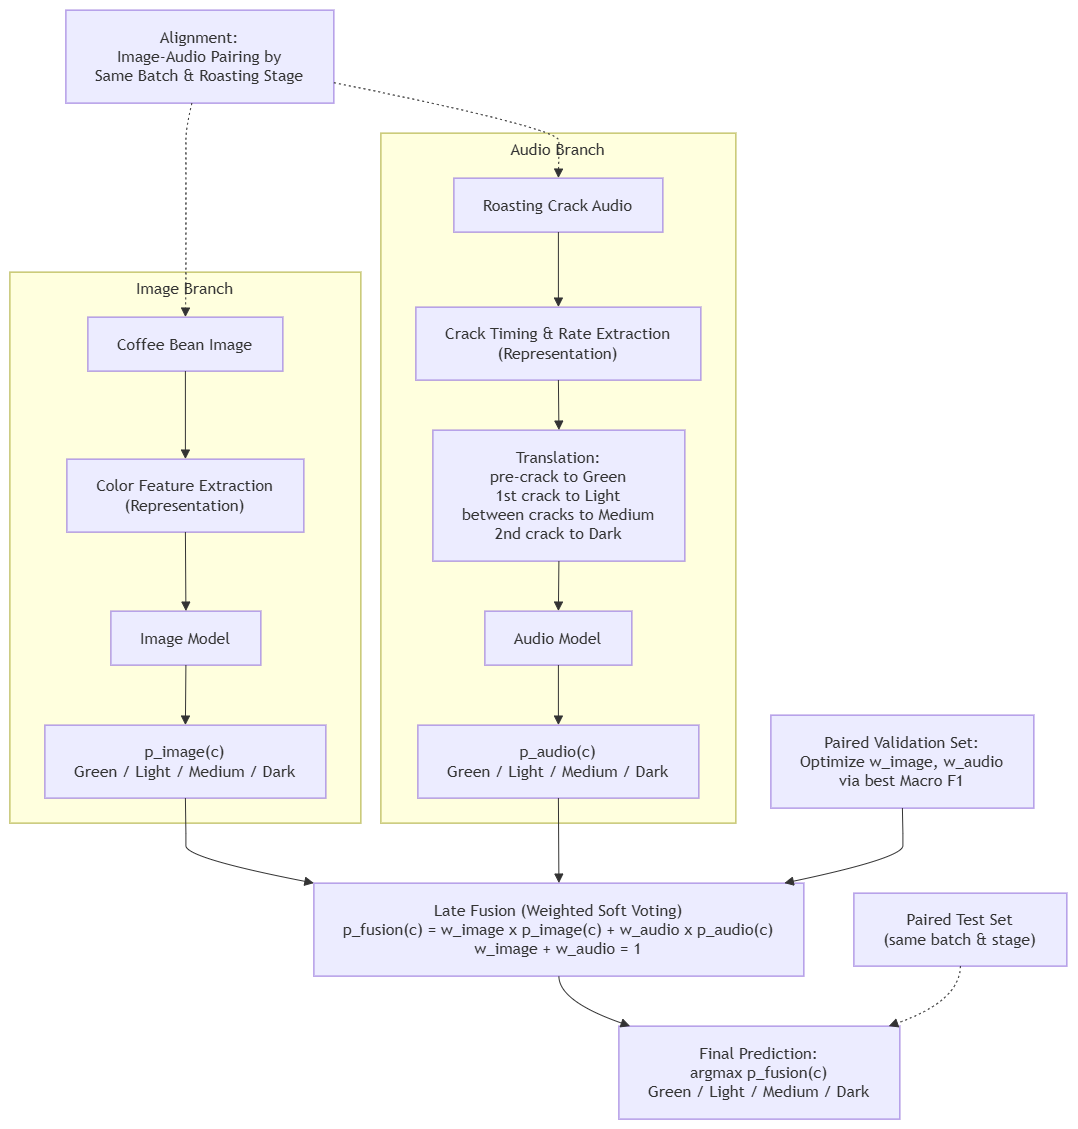

The diagram above was exported from draw.io. Its source (the exported page's mxGraphModel, read from the mxfile embedded in the PNG):
<mxGraphModel dx="2002" dy="1273" grid="1" gridSize="10" guides="1" tooltips="1" connect="1" arrows="1" fold="1" page="1" pageScale="1" pageWidth="827" pageHeight="1169" math="0" shadow="0">
  <root>
    <mxCell id="0" />
    <mxCell id="1" parent="0" />
    <UserObject label="" mermaidData="{&#10;  &quot;data&quot;: &quot;flowchart TB\n    subgraph IB[\&quot;Image Branch\&quot;]\n        IMG[\&quot;Coffee Bean Image\&quot;] --&gt; IMGFEAT[\&quot;Color Feature Extraction&lt;br/&gt;(Representation)\&quot;]\n        IMGFEAT --&gt; IMGMODEL[\&quot;Image Model\&quot;]\n        IMGMODEL --&gt; PIMG[\&quot;p_image(c)&lt;br/&gt;Green / Light / Medium / Dark\&quot;]\n    end\n\n    subgraph AB[\&quot;Audio Branch\&quot;]\n        AUD[\&quot;Roasting Crack Audio\&quot;] --&gt; AUDFEAT[\&quot;Crack Timing &amp; Rate Extraction&lt;br/&gt;(Representation)\&quot;]\n        AUDFEAT --&gt; TRANS[\&quot;Translation:&lt;br/&gt;pre-crack to Green&lt;br/&gt;1st crack to Light&lt;br/&gt;between cracks to Medium&lt;br/&gt;2nd crack to Dark\&quot;]\n        TRANS --&gt; AUDMODEL[\&quot;Audio Model\&quot;]\n        AUDMODEL --&gt; PAUD[\&quot;p_audio(c)&lt;br/&gt;Green / Light / Medium / Dark\&quot;]\n    end\n\n    ALIGN[\&quot;Alignment:&lt;br/&gt;Image-Audio Pairing by&lt;br/&gt;Same Batch &amp; Roasting Stage\&quot;]\n    ALIGN -.-&gt; IMG\n    ALIGN -.-&gt; AUD\n\n    VAL[\&quot;Paired Validation Set:&lt;br/&gt;Optimize w_image, w_audio&lt;br/&gt;via best Macro F1\&quot;]\n\n    PIMG --&gt; FUSION[\&quot;Late Fusion (Weighted Soft Voting)&lt;br/&gt;p_fusion(c) = w_image x p_image(c) + w_audio x p_audio(c)&lt;br/&gt;w_image + w_audio = 1\&quot;]\n    PAUD --&gt; FUSION\n    VAL --&gt; FUSION\n\n    FUSION --&gt; OUT[\&quot;Final Prediction:&lt;br/&gt;argmax p_fusion(c)&lt;br/&gt;Green / Light / Medium / Dark\&quot;]\n\n    TEST[\&quot;Paired Test Set&lt;br/&gt;(same batch &amp; stage)\&quot;] -.-&gt; OUT&quot;,&#10;  &quot;config&quot;: null&#10;}" id="2">
      <mxCell connectable="0" parent="1" style="group;transparentBounds=1;editIcon=1;lockedGroup=0;groupPadding=10;" vertex="1">
        <mxGeometry as="geometry" />
      </mxCell>
    </UserObject>
    <UserObject label="Image Branch" mermaidId="n:IB" mermaidBaseStyle="html=1;whiteSpace=wrap;strokeWidth=1;verticalAlign=top;fillColor=light-dark(#ffffde,#1f2020);strokeColor=light-dark(#aaaa33,#cccccc);fontColor=light-dark(#333333,#cccccc);fontFamily=Trebuchet MS,Verdana,Arial,sans-serif;fontSize=16;" mermaidBaseValue="Image Branch" id="3">
      <mxCell parent="2" style="html=1;whiteSpace=wrap;strokeWidth=1;verticalAlign=top;fillColor=light-dark(#ffffde,#1f2020);strokeColor=light-dark(#aaaa33,#cccccc);fontColor=light-dark(#333333,#cccccc);fontFamily=Trebuchet MS,Verdana,Arial,sans-serif;fontSize=16;" vertex="1">
        <mxGeometry height="551" width="351" x="30" y="912" as="geometry" />
      </mxCell>
    </UserObject>
    <UserObject label="Coffee Bean Image" mermaidId="n:IMG" mermaidBaseStyle="html=1;whiteSpace=wrap;strokeWidth=1;fillColor=light-dark(#ECECFF,#1f2020);strokeColor=light-dark(#9370DB,#cccccc);fontColor=light-dark(#333333,#cccccc);fontFamily=Trebuchet MS,Verdana,Arial,sans-serif;fontSize=16;" mermaidBaseValue="Coffee Bean Image" id="4">
      <mxCell parent="3" style="html=1;whiteSpace=wrap;strokeWidth=1;fillColor=light-dark(#ECECFF,#1f2020);strokeColor=light-dark(#9370DB,#cccccc);fontColor=light-dark(#333333,#cccccc);fontFamily=Trebuchet MS,Verdana,Arial,sans-serif;fontSize=16;" vertex="1">
        <mxGeometry height="54" width="195" x="78" y="45" as="geometry" />
      </mxCell>
    </UserObject>
    <UserObject label="Color Feature Extraction&#10;(Representation)" mermaidId="n:IMGFEAT" mermaidBaseStyle="html=1;whiteSpace=wrap;strokeWidth=1;fillColor=light-dark(#ECECFF,#1f2020);strokeColor=light-dark(#9370DB,#cccccc);fontColor=light-dark(#333333,#cccccc);fontFamily=Trebuchet MS,Verdana,Arial,sans-serif;fontSize=16;" mermaidBaseValue="Color Feature Extraction&#10;(Representation)" id="5">
      <mxCell parent="3" style="html=1;whiteSpace=wrap;strokeWidth=1;fillColor=light-dark(#ECECFF,#1f2020);strokeColor=light-dark(#9370DB,#cccccc);fontColor=light-dark(#333333,#cccccc);fontFamily=Trebuchet MS,Verdana,Arial,sans-serif;fontSize=16;" vertex="1">
        <mxGeometry height="73" width="237" x="57" y="187" as="geometry" />
      </mxCell>
    </UserObject>
    <UserObject label="Image Model" mermaidId="n:IMGMODEL" mermaidBaseStyle="html=1;whiteSpace=wrap;strokeWidth=1;fillColor=light-dark(#ECECFF,#1f2020);strokeColor=light-dark(#9370DB,#cccccc);fontColor=light-dark(#333333,#cccccc);fontFamily=Trebuchet MS,Verdana,Arial,sans-serif;fontSize=16;" mermaidBaseValue="Image Model" id="6">
      <mxCell parent="3" style="html=1;whiteSpace=wrap;strokeWidth=1;fillColor=light-dark(#ECECFF,#1f2020);strokeColor=light-dark(#9370DB,#cccccc);fontColor=light-dark(#333333,#cccccc);fontFamily=Trebuchet MS,Verdana,Arial,sans-serif;fontSize=16;" vertex="1">
        <mxGeometry height="54" width="150" x="101" y="339" as="geometry" />
      </mxCell>
    </UserObject>
    <UserObject label="p_image(c)&#10;Green / Light / Medium / Dark" mermaidId="n:PIMG" mermaidBaseStyle="html=1;whiteSpace=wrap;strokeWidth=1;fillColor=light-dark(#ECECFF,#1f2020);strokeColor=light-dark(#9370DB,#cccccc);fontColor=light-dark(#333333,#cccccc);fontFamily=Trebuchet MS,Verdana,Arial,sans-serif;fontSize=16;" mermaidBaseValue="p_image(c)&#10;Green / Light / Medium / Dark" id="7">
      <mxCell parent="3" style="html=1;whiteSpace=wrap;strokeWidth=1;fillColor=light-dark(#ECECFF,#1f2020);strokeColor=light-dark(#9370DB,#cccccc);fontColor=light-dark(#333333,#cccccc);fontFamily=Trebuchet MS,Verdana,Arial,sans-serif;fontSize=16;" vertex="1">
        <mxGeometry height="73" width="281" x="35" y="453" as="geometry" />
      </mxCell>
    </UserObject>
    <UserObject label="" mermaidId="e:IMG-&gt;IMGFEAT#0" mermaidBaseStyle="curved=1;startArrow=none;endArrow=block;endSize=7;strokeColor=light-dark(#333333,#cccccc);exitX=0.5;exitY=1;entryX=0.5;entryY=0;" mermaidBaseValue="" id="8">
      <mxCell edge="1" parent="3" source="4" style="curved=1;startArrow=none;endArrow=block;endSize=7;strokeColor=light-dark(#333333,#cccccc);exitX=0.5;exitY=1;entryX=0.5;entryY=0;rounded=0;" target="5">
        <mxGeometry relative="1" as="geometry">
          <Array as="points" />
        </mxGeometry>
      </mxCell>
    </UserObject>
    <UserObject label="" mermaidId="e:IMGFEAT-&gt;IMGMODEL#0" mermaidBaseStyle="curved=1;startArrow=none;endArrow=block;endSize=7;strokeColor=light-dark(#333333,#cccccc);exitX=0.5;exitY=1;entryX=0.5;entryY=0;" mermaidBaseValue="" id="9">
      <mxCell edge="1" parent="3" source="5" style="curved=1;startArrow=none;endArrow=block;endSize=7;strokeColor=light-dark(#333333,#cccccc);exitX=0.5;exitY=1;entryX=0.5;entryY=0;rounded=0;" target="6">
        <mxGeometry relative="1" as="geometry">
          <Array as="points" />
        </mxGeometry>
      </mxCell>
    </UserObject>
    <UserObject label="" mermaidId="e:IMGMODEL-&gt;PIMG#0" mermaidBaseStyle="curved=1;startArrow=none;endArrow=block;endSize=7;strokeColor=light-dark(#333333,#cccccc);exitX=0.5;exitY=1;entryX=0.5;entryY=0;" mermaidBaseValue="" id="10">
      <mxCell edge="1" parent="3" source="6" style="curved=1;startArrow=none;endArrow=block;endSize=7;strokeColor=light-dark(#333333,#cccccc);exitX=0.5;exitY=1;entryX=0.5;entryY=0;rounded=0;" target="7">
        <mxGeometry relative="1" as="geometry">
          <Array as="points" />
        </mxGeometry>
      </mxCell>
    </UserObject>
    <UserObject label="Audio Branch" mermaidId="n:AB" mermaidBaseStyle="html=1;whiteSpace=wrap;strokeWidth=1;verticalAlign=top;fillColor=light-dark(#ffffde,#1f2020);strokeColor=light-dark(#aaaa33,#cccccc);fontColor=light-dark(#333333,#cccccc);fontFamily=Trebuchet MS,Verdana,Arial,sans-serif;fontSize=16;" mermaidBaseValue="Audio Branch" id="11">
      <mxCell parent="2" style="html=1;whiteSpace=wrap;strokeWidth=1;verticalAlign=top;fillColor=light-dark(#ffffde,#1f2020);strokeColor=light-dark(#aaaa33,#cccccc);fontColor=light-dark(#333333,#cccccc);fontFamily=Trebuchet MS,Verdana,Arial,sans-serif;fontSize=16;" vertex="1">
        <mxGeometry height="690" width="355" x="401" y="773" as="geometry" />
      </mxCell>
    </UserObject>
    <UserObject label="Roasting Crack Audio" mermaidId="n:AUD" mermaidBaseStyle="html=1;whiteSpace=wrap;strokeWidth=1;fillColor=light-dark(#ECECFF,#1f2020);strokeColor=light-dark(#9370DB,#cccccc);fontColor=light-dark(#333333,#cccccc);fontFamily=Trebuchet MS,Verdana,Arial,sans-serif;fontSize=16;" mermaidBaseValue="Roasting Crack Audio" id="12">
      <mxCell parent="11" style="html=1;whiteSpace=wrap;strokeWidth=1;fillColor=light-dark(#ECECFF,#1f2020);strokeColor=light-dark(#9370DB,#cccccc);fontColor=light-dark(#333333,#cccccc);fontFamily=Trebuchet MS,Verdana,Arial,sans-serif;fontSize=16;" vertex="1">
        <mxGeometry height="54" width="209" x="73" y="45" as="geometry" />
      </mxCell>
    </UserObject>
    <UserObject label="Crack Timing &amp; Rate Extraction&#10;(Representation)" mermaidId="n:AUDFEAT" mermaidBaseStyle="html=1;whiteSpace=wrap;strokeWidth=1;fillColor=light-dark(#ECECFF,#1f2020);strokeColor=light-dark(#9370DB,#cccccc);fontColor=light-dark(#333333,#cccccc);fontFamily=Trebuchet MS,Verdana,Arial,sans-serif;fontSize=16;" mermaidBaseValue="Crack Timing &amp; Rate Extraction&#10;(Representation)" id="13">
      <mxCell parent="11" style="html=1;whiteSpace=wrap;strokeWidth=1;fillColor=light-dark(#ECECFF,#1f2020);strokeColor=light-dark(#9370DB,#cccccc);fontColor=light-dark(#333333,#cccccc);fontFamily=Trebuchet MS,Verdana,Arial,sans-serif;fontSize=16;" vertex="1">
        <mxGeometry height="73" width="285" x="35" y="174" as="geometry" />
      </mxCell>
    </UserObject>
    <UserObject label="Translation:&#10;pre-crack to Green&#10;1st crack to Light&#10;between cracks to Medium&#10;2nd crack to Dark" mermaidId="n:TRANS" mermaidBaseStyle="html=1;whiteSpace=wrap;strokeWidth=1;fillColor=light-dark(#ECECFF,#1f2020);strokeColor=light-dark(#9370DB,#cccccc);fontColor=light-dark(#333333,#cccccc);fontFamily=Trebuchet MS,Verdana,Arial,sans-serif;fontSize=16;" mermaidBaseValue="Translation:&#10;pre-crack to Green&#10;1st crack to Light&#10;between cracks to Medium&#10;2nd crack to Dark" id="14">
      <mxCell parent="11" style="html=1;whiteSpace=wrap;strokeWidth=1;fillColor=light-dark(#ECECFF,#1f2020);strokeColor=light-dark(#9370DB,#cccccc);fontColor=light-dark(#333333,#cccccc);fontFamily=Trebuchet MS,Verdana,Arial,sans-serif;fontSize=16;" vertex="1">
        <mxGeometry height="131" width="252" x="52" y="297" as="geometry" />
      </mxCell>
    </UserObject>
    <UserObject label="Audio Model" mermaidId="n:AUDMODEL" mermaidBaseStyle="html=1;whiteSpace=wrap;strokeWidth=1;fillColor=light-dark(#ECECFF,#1f2020);strokeColor=light-dark(#9370DB,#cccccc);fontColor=light-dark(#333333,#cccccc);fontFamily=Trebuchet MS,Verdana,Arial,sans-serif;fontSize=16;" mermaidBaseValue="Audio Model" id="15">
      <mxCell parent="11" style="html=1;whiteSpace=wrap;strokeWidth=1;fillColor=light-dark(#ECECFF,#1f2020);strokeColor=light-dark(#9370DB,#cccccc);fontColor=light-dark(#333333,#cccccc);fontFamily=Trebuchet MS,Verdana,Arial,sans-serif;fontSize=16;" vertex="1">
        <mxGeometry height="54" width="147" x="104" y="478" as="geometry" />
      </mxCell>
    </UserObject>
    <UserObject label="p_audio(c)&#10;Green / Light / Medium / Dark" mermaidId="n:PAUD" mermaidBaseStyle="html=1;whiteSpace=wrap;strokeWidth=1;fillColor=light-dark(#ECECFF,#1f2020);strokeColor=light-dark(#9370DB,#cccccc);fontColor=light-dark(#333333,#cccccc);fontFamily=Trebuchet MS,Verdana,Arial,sans-serif;fontSize=16;" mermaidBaseValue="p_audio(c)&#10;Green / Light / Medium / Dark" id="16">
      <mxCell parent="11" style="html=1;whiteSpace=wrap;strokeWidth=1;fillColor=light-dark(#ECECFF,#1f2020);strokeColor=light-dark(#9370DB,#cccccc);fontColor=light-dark(#333333,#cccccc);fontFamily=Trebuchet MS,Verdana,Arial,sans-serif;fontSize=16;" vertex="1">
        <mxGeometry height="73" width="281" x="37" y="592" as="geometry" />
      </mxCell>
    </UserObject>
    <UserObject label="" mermaidId="e:AUD-&gt;AUDFEAT#0" mermaidBaseStyle="curved=1;startArrow=none;endArrow=block;endSize=7;strokeColor=light-dark(#333333,#cccccc);exitX=0.5;exitY=1;entryX=0.5;entryY=0;" mermaidBaseValue="" id="17">
      <mxCell edge="1" parent="11" source="12" style="curved=1;startArrow=none;endArrow=block;endSize=7;strokeColor=light-dark(#333333,#cccccc);exitX=0.5;exitY=1;entryX=0.5;entryY=0;rounded=0;" target="13">
        <mxGeometry relative="1" as="geometry">
          <Array as="points" />
        </mxGeometry>
      </mxCell>
    </UserObject>
    <UserObject label="" mermaidId="e:AUDFEAT-&gt;TRANS#0" mermaidBaseStyle="curved=1;startArrow=none;endArrow=block;endSize=7;strokeColor=light-dark(#333333,#cccccc);exitX=0.5;exitY=1;entryX=0.5;entryY=0;" mermaidBaseValue="" id="18">
      <mxCell edge="1" parent="11" source="13" style="curved=1;startArrow=none;endArrow=block;endSize=7;strokeColor=light-dark(#333333,#cccccc);exitX=0.5;exitY=1;entryX=0.5;entryY=0;rounded=0;" target="14">
        <mxGeometry relative="1" as="geometry">
          <Array as="points" />
        </mxGeometry>
      </mxCell>
    </UserObject>
    <UserObject label="" mermaidId="e:TRANS-&gt;AUDMODEL#0" mermaidBaseStyle="curved=1;startArrow=none;endArrow=block;endSize=7;strokeColor=light-dark(#333333,#cccccc);exitX=0.5;exitY=1;entryX=0.5;entryY=0;" mermaidBaseValue="" id="19">
      <mxCell edge="1" parent="11" source="14" style="curved=1;startArrow=none;endArrow=block;endSize=7;strokeColor=light-dark(#333333,#cccccc);exitX=0.5;exitY=1;entryX=0.5;entryY=0;rounded=0;" target="15">
        <mxGeometry relative="1" as="geometry">
          <Array as="points" />
        </mxGeometry>
      </mxCell>
    </UserObject>
    <UserObject label="" mermaidId="e:AUDMODEL-&gt;PAUD#0" mermaidBaseStyle="curved=1;startArrow=none;endArrow=block;endSize=7;strokeColor=light-dark(#333333,#cccccc);exitX=0.5;exitY=1;entryX=0.5;entryY=0;" mermaidBaseValue="" id="20">
      <mxCell edge="1" parent="11" source="15" style="curved=1;startArrow=none;endArrow=block;endSize=7;strokeColor=light-dark(#333333,#cccccc);exitX=0.5;exitY=1;entryX=0.5;entryY=0;rounded=0;" target="16">
        <mxGeometry relative="1" as="geometry">
          <Array as="points" />
        </mxGeometry>
      </mxCell>
    </UserObject>
    <UserObject label="Alignment:&#10;Image-Audio Pairing by&#10;Same Batch &amp; Roasting Stage" mermaidId="n:ALIGN" mermaidBaseStyle="html=1;whiteSpace=wrap;strokeWidth=1;fillColor=light-dark(#ECECFF,#1f2020);strokeColor=light-dark(#9370DB,#cccccc);fontColor=light-dark(#333333,#cccccc);fontFamily=Trebuchet MS,Verdana,Arial,sans-serif;fontSize=16;" mermaidBaseValue="Alignment:&#10;Image-Audio Pairing by&#10;Same Batch &amp; Roasting Stage" id="21">
      <mxCell parent="2" style="html=1;whiteSpace=wrap;strokeWidth=1;fillColor=light-dark(#ECECFF,#1f2020);strokeColor=light-dark(#9370DB,#cccccc);fontColor=light-dark(#333333,#cccccc);fontFamily=Trebuchet MS,Verdana,Arial,sans-serif;fontSize=16;" vertex="1">
        <mxGeometry height="93" width="268" x="86" y="650" as="geometry" />
      </mxCell>
    </UserObject>
    <UserObject label="Paired Validation Set:&#10;Optimize w_image, w_audio&#10;via best Macro F1" mermaidId="n:VAL" mermaidBaseStyle="html=1;whiteSpace=wrap;strokeWidth=1;fillColor=light-dark(#ECECFF,#1f2020);strokeColor=light-dark(#9370DB,#cccccc);fontColor=light-dark(#333333,#cccccc);fontFamily=Trebuchet MS,Verdana,Arial,sans-serif;fontSize=16;" mermaidBaseValue="Paired Validation Set:&#10;Optimize w_image, w_audio&#10;via best Macro F1" id="22">
      <mxCell parent="2" style="html=1;whiteSpace=wrap;strokeWidth=1;fillColor=light-dark(#ECECFF,#1f2020);strokeColor=light-dark(#9370DB,#cccccc);fontColor=light-dark(#333333,#cccccc);fontFamily=Trebuchet MS,Verdana,Arial,sans-serif;fontSize=16;" vertex="1">
        <mxGeometry height="93" width="263" x="791" y="1355" as="geometry" />
      </mxCell>
    </UserObject>
    <UserObject label="Late Fusion (Weighted Soft Voting)&#10;p_fusion(c) = w_image x p_image(c) + w_audio x p_audio(c)&#10;w_image + w_audio = 1" mermaidId="n:FUSION" mermaidBaseStyle="html=1;whiteSpace=wrap;strokeWidth=1;fillColor=light-dark(#ECECFF,#1f2020);strokeColor=light-dark(#9370DB,#cccccc);fontColor=light-dark(#333333,#cccccc);fontFamily=Trebuchet MS,Verdana,Arial,sans-serif;fontSize=16;" mermaidBaseValue="Late Fusion (Weighted Soft Voting)&#10;p_fusion(c) = w_image x p_image(c) + w_audio x p_audio(c)&#10;w_image + w_audio = 1" id="23">
      <mxCell parent="2" style="html=1;whiteSpace=wrap;strokeWidth=1;fillColor=light-dark(#ECECFF,#1f2020);strokeColor=light-dark(#9370DB,#cccccc);fontColor=light-dark(#333333,#cccccc);fontFamily=Trebuchet MS,Verdana,Arial,sans-serif;fontSize=16;" vertex="1">
        <mxGeometry height="93" width="490" x="334" y="1523" as="geometry" />
      </mxCell>
    </UserObject>
    <UserObject label="Final Prediction:&#10;argmax p_fusion(c)&#10;Green / Light / Medium / Dark" mermaidId="n:OUT" mermaidBaseStyle="html=1;whiteSpace=wrap;strokeWidth=1;fillColor=light-dark(#ECECFF,#1f2020);strokeColor=light-dark(#9370DB,#cccccc);fontColor=light-dark(#333333,#cccccc);fontFamily=Trebuchet MS,Verdana,Arial,sans-serif;fontSize=16;" mermaidBaseValue="Final Prediction:&#10;argmax p_fusion(c)&#10;Green / Light / Medium / Dark" id="24">
      <mxCell parent="2" style="html=1;whiteSpace=wrap;strokeWidth=1;fillColor=light-dark(#ECECFF,#1f2020);strokeColor=light-dark(#9370DB,#cccccc);fontColor=light-dark(#333333,#cccccc);fontFamily=Trebuchet MS,Verdana,Arial,sans-serif;fontSize=16;" vertex="1">
        <mxGeometry height="93" width="281" x="639" y="1666" as="geometry" />
      </mxCell>
    </UserObject>
    <UserObject label="Paired Test Set&#10;(same batch &amp; stage)" mermaidId="n:TEST" mermaidBaseStyle="html=1;whiteSpace=wrap;strokeWidth=1;fillColor=light-dark(#ECECFF,#1f2020);strokeColor=light-dark(#9370DB,#cccccc);fontColor=light-dark(#333333,#cccccc);fontFamily=Trebuchet MS,Verdana,Arial,sans-serif;fontSize=16;" mermaidBaseValue="Paired Test Set&#10;(same batch &amp; stage)" id="25">
      <mxCell parent="2" style="html=1;whiteSpace=wrap;strokeWidth=1;fillColor=light-dark(#ECECFF,#1f2020);strokeColor=light-dark(#9370DB,#cccccc);fontColor=light-dark(#333333,#cccccc);fontFamily=Trebuchet MS,Verdana,Arial,sans-serif;fontSize=16;" vertex="1">
        <mxGeometry height="73" width="213" x="874" y="1533" as="geometry" />
      </mxCell>
    </UserObject>
    <UserObject label="" mermaidId="e:ALIGN-&gt;IMG#0" mermaidBaseStyle="curved=1;dashed=1;dashPattern=2 3;fixDash=1;startArrow=none;endArrow=block;endSize=7;strokeColor=light-dark(#333333,#cccccc);exitX=0.47;exitY=1;entryX=0.5;entryY=0;" mermaidBaseValue="" id="26">
      <mxCell edge="1" parent="2" source="21" style="curved=1;dashed=1;dashPattern=2 3;fixDash=1;startArrow=none;endArrow=block;endSize=7;strokeColor=light-dark(#333333,#cccccc);exitX=0.47;exitY=1;entryX=0.5;entryY=0;rounded=0;" target="4">
        <mxGeometry relative="1" as="geometry">
          <Array as="points">
            <mxPoint x="206" y="768" />
            <mxPoint x="206" y="793" />
            <mxPoint x="206" y="845" />
            <mxPoint x="206" y="897" />
            <mxPoint x="206" y="922" />
          </Array>
        </mxGeometry>
      </mxCell>
    </UserObject>
    <UserObject label="" mermaidId="e:ALIGN-&gt;AUD#0" mermaidBaseStyle="curved=1;dashed=1;dashPattern=2 3;fixDash=1;startArrow=none;endArrow=block;endSize=7;strokeColor=light-dark(#333333,#cccccc);exitX=1;exitY=0.78;entryX=0.5;entryY=0;" mermaidBaseValue="" id="27">
      <mxCell edge="1" parent="2" source="21" style="curved=1;dashed=1;dashPattern=2 3;fixDash=1;startArrow=none;endArrow=block;endSize=7;strokeColor=light-dark(#333333,#cccccc);exitX=1;exitY=0.78;entryX=0.5;entryY=0;rounded=0;" target="12">
        <mxGeometry relative="1" as="geometry">
          <Array as="points">
            <mxPoint x="579" y="768" />
            <mxPoint x="579" y="793" />
          </Array>
        </mxGeometry>
      </mxCell>
    </UserObject>
    <UserObject label="" mermaidId="e:PIMG-&gt;FUSION#0" mermaidBaseStyle="curved=1;startArrow=none;endArrow=block;endSize=7;strokeColor=light-dark(#333333,#cccccc);exitX=0.5;exitY=1;entryX=0;entryY=0;" mermaidBaseValue="" id="28">
      <mxCell edge="1" parent="2" source="7" style="curved=1;startArrow=none;endArrow=block;endSize=7;strokeColor=light-dark(#333333,#cccccc);exitX=0.5;exitY=1;entryX=0;entryY=0;rounded=0;" target="23">
        <mxGeometry relative="1" as="geometry">
          <Array as="points">
            <mxPoint x="206" y="1473" />
            <mxPoint x="206" y="1498" />
          </Array>
        </mxGeometry>
      </mxCell>
    </UserObject>
    <UserObject label="" mermaidId="e:PAUD-&gt;FUSION#0" mermaidBaseStyle="curved=1;startArrow=none;endArrow=block;endSize=7;strokeColor=light-dark(#333333,#cccccc);exitX=0.5;exitY=1;entryX=0.5;entryY=0;" mermaidBaseValue="" id="29">
      <mxCell edge="1" parent="2" source="16" style="curved=1;startArrow=none;endArrow=block;endSize=7;strokeColor=light-dark(#333333,#cccccc);exitX=0.5;exitY=1;entryX=0.5;entryY=0;rounded=0;" target="23">
        <mxGeometry relative="1" as="geometry">
          <Array as="points" />
        </mxGeometry>
      </mxCell>
    </UserObject>
    <UserObject label="" mermaidId="e:VAL-&gt;FUSION#0" mermaidBaseStyle="curved=1;startArrow=none;endArrow=block;endSize=7;strokeColor=light-dark(#333333,#cccccc);exitX=0.5;exitY=1;entryX=0.96;entryY=0;" mermaidBaseValue="" id="30">
      <mxCell edge="1" parent="2" source="22" style="curved=1;startArrow=none;endArrow=block;endSize=7;strokeColor=light-dark(#333333,#cccccc);exitX=0.5;exitY=1;entryX=0.96;entryY=0;rounded=0;" target="23">
        <mxGeometry relative="1" as="geometry">
          <Array as="points">
            <mxPoint x="923" y="1473" />
            <mxPoint x="923" y="1498" />
          </Array>
        </mxGeometry>
      </mxCell>
    </UserObject>
    <UserObject label="" mermaidId="e:FUSION-&gt;OUT#0" mermaidBaseStyle="curved=1;startArrow=none;endArrow=block;endSize=7;strokeColor=light-dark(#333333,#cccccc);exitX=0.5;exitY=1;entryX=0.04;entryY=0;" mermaidBaseValue="" id="31">
      <mxCell edge="1" parent="2" source="23" style="curved=1;startArrow=none;endArrow=block;endSize=7;strokeColor=light-dark(#333333,#cccccc);exitX=0.5;exitY=1;entryX=0.04;entryY=0;rounded=0;" target="24">
        <mxGeometry relative="1" as="geometry">
          <Array as="points">
            <mxPoint x="579" y="1641" />
          </Array>
        </mxGeometry>
      </mxCell>
    </UserObject>
    <UserObject label="" mermaidId="e:TEST-&gt;OUT#0" mermaidBaseStyle="curved=1;dashed=1;dashPattern=2 3;fixDash=1;startArrow=none;endArrow=block;endSize=7;strokeColor=light-dark(#333333,#cccccc);exitX=0.5;exitY=1;entryX=0.96;entryY=0;" mermaidBaseValue="" id="32">
      <mxCell edge="1" parent="2" source="25" style="curved=1;dashed=1;dashPattern=2 3;fixDash=1;startArrow=none;endArrow=block;endSize=7;strokeColor=light-dark(#333333,#cccccc);exitX=0.5;exitY=1;entryX=0.96;entryY=0;rounded=0;" target="24">
        <mxGeometry relative="1" as="geometry">
          <Array as="points">
            <mxPoint x="980" y="1641" />
          </Array>
        </mxGeometry>
      </mxCell>
    </UserObject>
  </root>
</mxGraphModel>